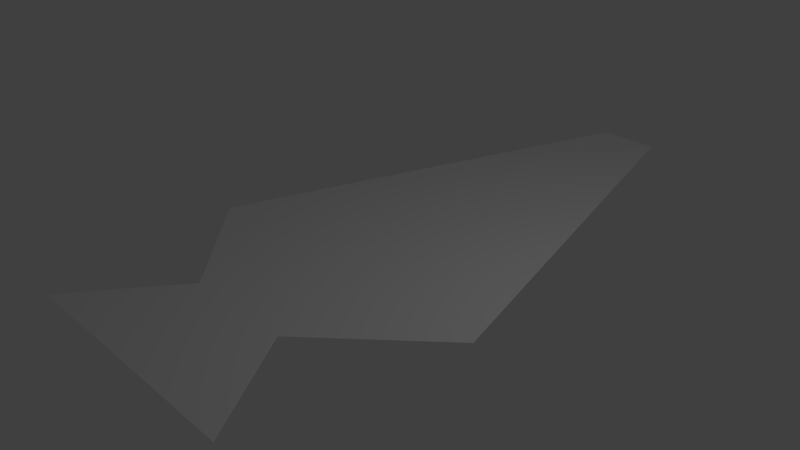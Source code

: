 # Source: fish.blend  (saved by Blender 2.79.0; exported with 4.5.12 LTS)
import bpy
from mathutils import Matrix  # noqa: F401  (used for matrix-valued properties, if any)

bpy.ops.wm.read_factory_settings(use_empty=True)
scene = bpy.context.scene
scene.name = 'Scene'

# ---- collections
col_collection_1 = bpy.data.collections.new('Collection 1'); scene.collection.children.link(col_collection_1)

# ---- world
world_world = bpy.data.worlds.new('World'); scene.world = world_world
world_world.color = (0.05088, 0.05088, 0.05088)
world_world.use_sun_shadow = False
world_world.sun_shadow_jitter_overblur = 0.0
world_world.cycles.sampling_method = 'MANUAL'

# ---- cameras
cam_camera = bpy.data.cameras.new('Camera')
cam_camera.clip_end = 100.0
cam_camera.lens = 35.0
cam_camera.sensor_width = 32.0
cam_camera.sensor_height = 18.0
cam_camera.ortho_scale = 7.314
cam_camera.dof.focus_distance = 0.0
cam_camera.dof.aperture_fstop = 128.0

# ---- lights
light_lamp = bpy.data.lights.new('Lamp', 'POINT')
light_lamp.transmission_factor = 0.0
light_lamp.cutoff_distance = 30.0
light_lamp.energy = 100.0
light_lamp.shadow_buffer_clip_start = 1.001
light_lamp.shadow_soft_size = 0.1
light_lamp.shadow_maximum_resolution = 0.006
light_lamp.use_absolute_resolution = True

# ---- meshes
me_grid = bpy.data.meshes.new('Grid')
me_grid.from_pydata([(0.4056, 5.954, -6.125e-08), (1.743, -3.443, -2.632e-07), (-0.519, 5.954, 7.837e-08), (-1.857, -3.443, 2.804e-07), (2.288, -0.5264, -3.455e-07), (-2.402, -0.5264, 3.627e-07), (0.7372, -1.985, -1.113e-07), (-0.8505, -1.985, 1.284e-07)], [], [(1, 7, 6), (4, 2, 0), (6, 5, 4), (1, 3, 7), (4, 5, 2), (6, 7, 5)])
_uv = me_grid.uv_layers.new(name='UVMap')
_uv.uv.foreach_set('vector', [0.8838, 2.98e-08, 0.3307, 0.1552, 0.6693, 0.1552, 1.0, 0.3104, 0.4014, 1.0, 0.5986, 1.0, 0.6693, 0.1552, 0.0, 0.3104, 1.0, 0.3104, 0.8838, 2.98e-08, 0.1162, 0.0, 0.3307, 0.1552, 1.0, 0.3104, 0.0, 0.3104, 0.4014, 1.0, 0.6693, 0.1552, 0.3307, 0.1552, 0.0, 0.3104])
me_grid.use_remesh_preserve_volume = False
me_grid.use_remesh_preserve_attributes = False
me_grid.use_mirror_vertex_groups = False
me_grid.update()

# ---- objects
ob_grid = bpy.data.objects.new('Grid', me_grid)
ob_lamp = bpy.data.objects.new('Lamp', light_lamp)
ob_camera = bpy.data.objects.new('Camera', cam_camera)

# ---- transforms, parenting, visibility, modifiers, constraints
ob_grid.location = (0.0, 0.0, 0.0)
ob_grid.lineart.crease_threshold = 0.0
ob_lamp.location = (4.076, 1.005, 5.904)
ob_lamp.rotation_euler = (0.6503, 0.05522, 1.866)
ob_lamp.lock_rotations_4d = False
ob_lamp.empty_display_type = 'ARROWS'
ob_lamp.color = (0.0, 0.0, 0.0, 0.0)
ob_lamp.lineart.crease_threshold = 0.0
ob_camera.location = (7.481, -6.508, 5.344)
ob_camera.rotation_euler = (1.109, 0.0, 0.8149)
ob_camera.lock_rotations_4d = False
ob_camera.empty_display_type = 'ARROWS'
ob_camera.color = (0.0, 0.0, 0.0, 0.0)
ob_camera.display_type = 'WIRE'
ob_camera.lineart.crease_threshold = 0.0

# ---- collection membership
col_collection_1.objects.link(ob_grid)
col_collection_1.objects.link(ob_lamp)
col_collection_1.objects.link(ob_camera)

# ---- scene / render settings (as saved in the file)
scene.camera = ob_camera
scene.frame_start = 1; scene.frame_end = 250; scene.frame_set(1)
scene.render.engine = 'BLENDER_EEVEE_NEXT'
scene.render.resolution_percentage = 50
scene.render.dither_intensity = 0.0
scene.cycles.use_denoising = False
scene.cycles.samples = 128
scene.cycles.sampling_pattern = 'TABULATED_SOBOL'
scene.cycles.use_adaptive_sampling = False
scene.cycles.use_light_tree = False
scene.cycles.blur_glossy = 0.0
scene.cycles.sample_clamp_indirect = 0.0
scene.view_settings.view_transform = 'Standard'
bpy.context.view_layer.update()
